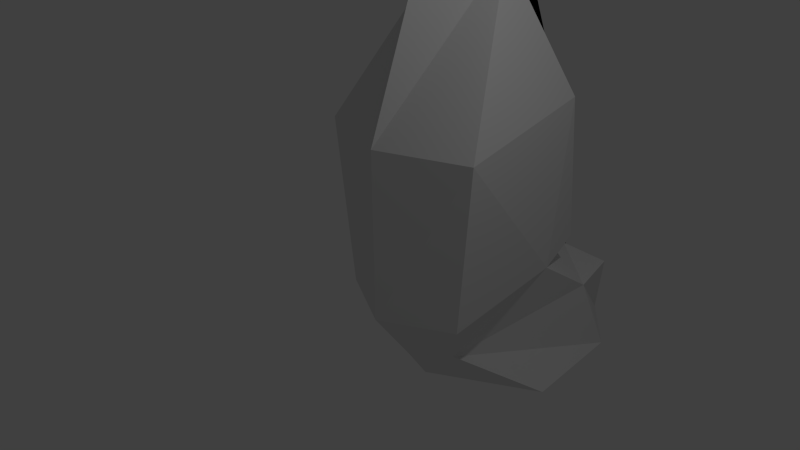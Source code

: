 # Source: cz_ascended_head.blend  (saved by Blender 2.76.0; exported with 4.5.12 LTS)
import bpy
from mathutils import Matrix  # noqa: F401  (used for matrix-valued properties, if any)

bpy.ops.wm.read_factory_settings(use_empty=True)
scene = bpy.context.scene
scene.name = 'Scene'

# ---- collections
col_collection_1 = bpy.data.collections.new('Collection 1'); scene.collection.children.link(col_collection_1)

# ---- world
world_world = bpy.data.worlds.new('World'); scene.world = world_world
world_world.color = (0.05088, 0.05088, 0.05088)
world_world.use_sun_shadow = False
world_world.sun_shadow_jitter_overblur = 0.0
world_world.cycles.sampling_method = 'MANUAL'
world_world.cycles.sample_map_resolution = 256

# ---- cameras
cam_camera = bpy.data.cameras.new('Camera')
cam_camera.clip_end = 100.0
cam_camera.lens = 35.0
cam_camera.sensor_width = 32.0
cam_camera.sensor_height = 18.0
cam_camera.ortho_scale = 7.314
cam_camera.dof.focus_distance = 0.0

# ---- lights
light_lamp = bpy.data.lights.new('Lamp', 'POINT')
light_lamp.transmission_factor = 0.0
light_lamp.cutoff_distance = 30.0
light_lamp.energy = 100.0
light_lamp.shadow_buffer_clip_start = 1.001
light_lamp.shadow_soft_size = 0.1
light_lamp.shadow_maximum_resolution = 0.006
light_lamp.use_absolute_resolution = True
light_lamp.cycles.use_multiple_importance_sampling = False

# ---- meshes
me_plane = bpy.data.meshes.new('Plane')
me_plane.from_pydata([(1.0, -1.0, -0.5188), (1.255, 1.435, -0.4697), (0.0, -1.0, 0.0), (0.0, 1.435, -1.9e-08), (0.4779, 3.596, -1.812), (0.0, 3.596, -0.8135), (0.0, 5.199, -2.075), (1.0, 1.709, -2.708), (0.4945, -1.839, -1.005), (0.0, -1.839, -0.6119), (1.364, -2.495, -1.977), (0.0, -2.323, -0.9421), (1.0, -1.4, -3.318), (0.0, 3.61, -2.163), (1.0, -0.726, -2.361), (1.211, -2.495, -3.646), (0.0, 2.132, -3.34), (0.8039, -0.5721, -3.165), (0.0, 1.776, -3.514), (0.0, -0.6592, -3.485), (0.0, -1.351, -4.143), (0.8359, -0.8103, -2.364), (0.7873, -1.4, -4.167), (0.4945, -2.495, -4.476), (0.0, -1.351, -4.187), (0.1078, -2.449, -4.75), (0.0, -2.449, -4.794)], [], [(2, 0, 1, 3), (3, 1, 4, 5), (0, 2, 9, 8), (8, 9, 11, 10), (8, 10, 15, 12), (5, 4, 6), (6, 4, 13), (1, 0, 14, 7), (4, 1, 7, 13), (14, 0, 8, 12), (7, 14, 17, 16), (13, 7, 16, 6), (16, 17, 19, 18), (12, 15, 23, 22), (14, 12, 20, 19), (17, 14, 21, 19), (20, 25, 26, 24), (22, 23, 25, 20), (22, 20, 12)])
me_plane.use_remesh_preserve_volume = False
me_plane.use_remesh_preserve_attributes = False
me_plane.use_mirror_vertex_groups = False
me_plane.update()

# ---- objects
ob_plane = bpy.data.objects.new('Plane', me_plane)
ob_lamp = bpy.data.objects.new('Lamp', light_lamp)
ob_camera = bpy.data.objects.new('Camera', cam_camera)

# ---- transforms, parenting, visibility, modifiers, constraints
ob_plane.location = (0.0, 0.0, 0.0)
ob_plane.rotation_euler = (1.571, 0.0, 0.0)
ob_plane.lineart.crease_threshold = 0.0
_m = ob_plane.modifiers.new('Mirror', 'MIRROR')
_m.use_clip = True
ob_lamp.location = (4.076, 1.005, 5.904)
ob_lamp.rotation_euler = (0.6503, 0.05522, 1.866)
ob_lamp.lock_rotations_4d = False
ob_lamp.empty_display_type = 'ARROWS'
ob_lamp.color = (0.0, 0.0, 0.0, 0.0)
ob_lamp.lineart.crease_threshold = 0.0
ob_camera.location = (7.481, -6.508, 5.344)
ob_camera.rotation_euler = (1.109, 0.01082, 0.8149)
ob_camera.lock_rotations_4d = False
ob_camera.empty_display_type = 'ARROWS'
ob_camera.color = (0.0, 0.0, 0.0, 0.0)
ob_camera.display_type = 'WIRE'
ob_camera.lineart.crease_threshold = 0.0

# ---- collection membership
col_collection_1.objects.link(ob_plane)
col_collection_1.objects.link(ob_lamp)
col_collection_1.objects.link(ob_camera)

# ---- scene / render settings (as saved in the file)
scene.camera = ob_camera
scene.frame_start = 1; scene.frame_end = 250; scene.frame_set(1)
scene.render.engine = 'CYCLES'
scene.render.resolution_percentage = 50
scene.render.dither_intensity = 0.0
scene.cycles.use_denoising = False
scene.cycles.samples = 10
scene.cycles.sampling_pattern = 'TABULATED_SOBOL'
scene.cycles.light_sampling_threshold = 0.0
scene.cycles.use_adaptive_sampling = False
scene.cycles.use_light_tree = False
scene.cycles.blur_glossy = 0.0
scene.cycles.pixel_filter_type = 'GAUSSIAN'
scene.cycles.sample_clamp_indirect = 0.0
scene.view_settings.view_transform = 'Standard'
bpy.context.view_layer.update()
